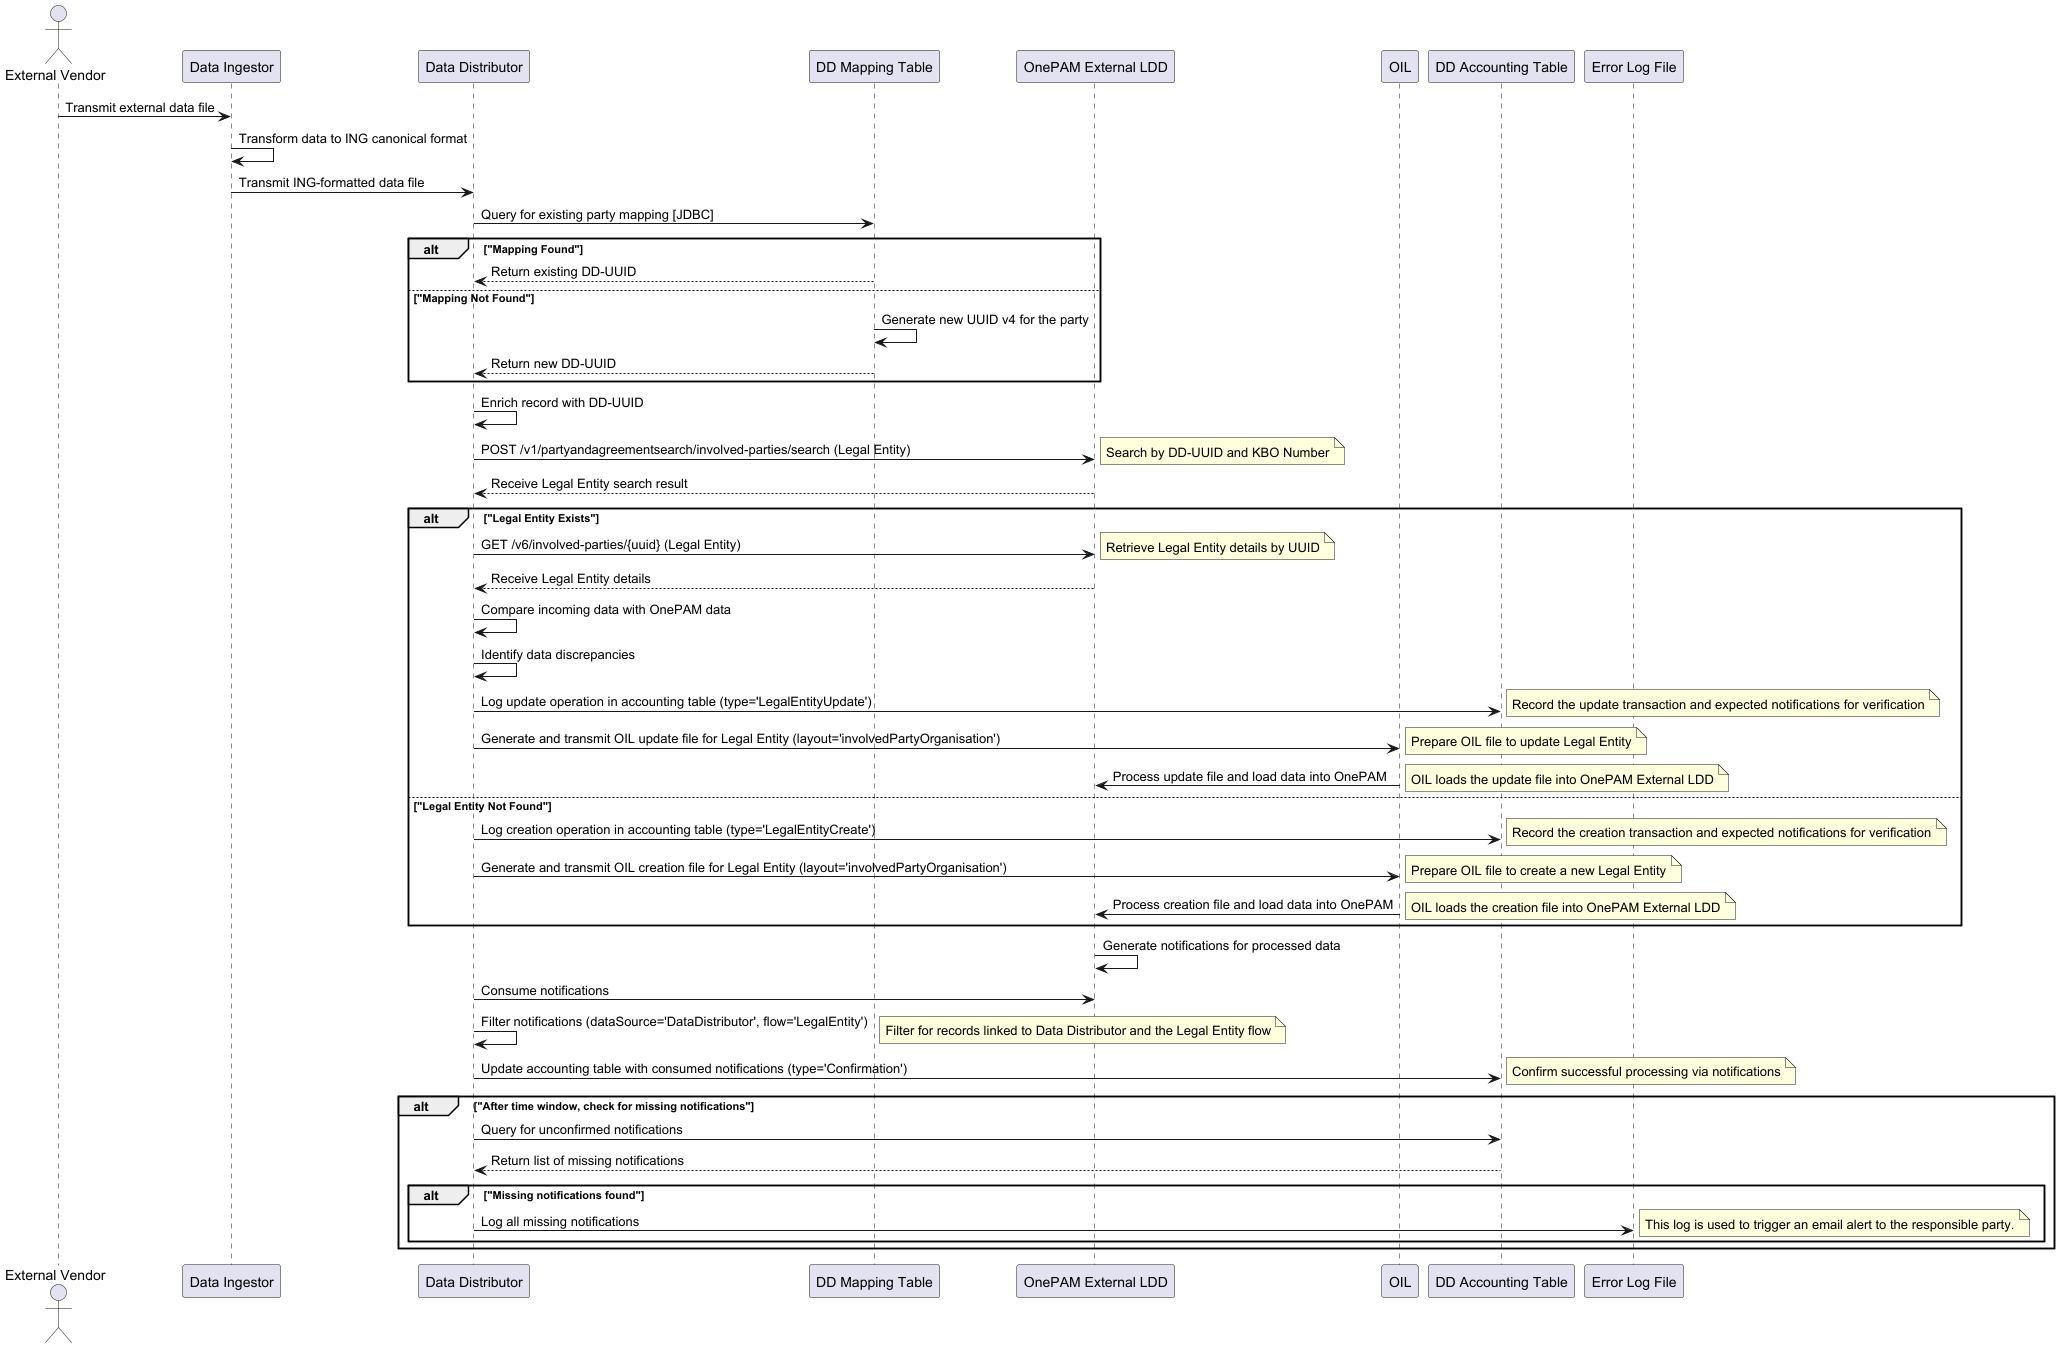

The diagram above was rendered by PlantUML. Its source (embedded in the PNG):
@startuml

actor "External Vendor" as ExternalVendor

participant "Data Ingestor" as DataIngestor
participant "Data Distributor" as DataDistributor
participant "DD Mapping Table" as DDMappingTable
participant "OnePAM External LDD" as OnePAMExternalLDD
participant "OIL" as OIL
participant "DD Accounting Table" as DDAccountingTable

ExternalVendor -> DataIngestor: Transmit external data file
DataIngestor -> DataIngestor: Transform data to ING canonical format
DataIngestor -> DataDistributor: Transmit ING-formatted data file

DataDistributor -> DDMappingTable: Query for existing party mapping [JDBC]
alt "Mapping Found"
    DDMappingTable --> DataDistributor: Return existing DD-UUID
else "Mapping Not Found"
    DDMappingTable -> DDMappingTable: Generate new UUID v4 for the party
    DDMappingTable --> DataDistributor: Return new DD-UUID
end
DataDistributor -> DataDistributor: Enrich record with DD-UUID
DataDistributor -> OnePAMExternalLDD: POST /v1/partyandagreementsearch/involved-parties/search (Legal Entity)
  note right: Search by DD-UUID and KBO Number
OnePAMExternalLDD --> DataDistributor: Receive Legal Entity search result
alt "Legal Entity Exists"
    DataDistributor -> OnePAMExternalLDD: GET /v6/involved-parties/{uuid} (Legal Entity)
      note right: Retrieve Legal Entity details by UUID
    OnePAMExternalLDD --> DataDistributor: Receive Legal Entity details
    DataDistributor -> DataDistributor: Compare incoming data with OnePAM data
    DataDistributor -> DataDistributor: Identify data discrepancies
    DataDistributor -> DDAccountingTable: Log update operation in accounting table (type='LegalEntityUpdate')
      note right: Record the update transaction and expected notifications for verification
    DataDistributor -> OIL: Generate and transmit OIL update file for Legal Entity (layout='involvedPartyOrganisation')
      note right: Prepare OIL file to update Legal Entity
    OIL -> OnePAMExternalLDD: Process update file and load data into OnePAM
      note right: OIL loads the update file into OnePAM External LDD
else "Legal Entity Not Found"
    DataDistributor -> DDAccountingTable: Log creation operation in accounting table (type='LegalEntityCreate')
      note right: Record the creation transaction and expected notifications for verification
    DataDistributor -> OIL: Generate and transmit OIL creation file for Legal Entity (layout='involvedPartyOrganisation')
      note right: Prepare OIL file to create a new Legal Entity
    OIL -> OnePAMExternalLDD: Process creation file and load data into OnePAM
      note right: OIL loads the creation file into OnePAM External LDD
end

' Notification Consumption and Verification
OnePAMExternalLDD -> OnePAMExternalLDD: Generate notifications for processed data
DataDistributor -> OnePAMExternalLDD: Consume notifications
DataDistributor -> DataDistributor: Filter notifications (dataSource='DataDistributor', flow='LegalEntity')
  note right: Filter for records linked to Data Distributor and the Legal Entity flow
DataDistributor -> DDAccountingTable: Update accounting table with consumed notifications (type='Confirmation')
  note right: Confirm successful processing via notifications

alt "After time window, check for missing notifications"
    DataDistributor -> DDAccountingTable: Query for unconfirmed notifications
    DDAccountingTable --> DataDistributor: Return list of missing notifications
    alt "Missing notifications found"
        participant "Error Log File" as ErrorLogFile
        DataDistributor -> ErrorLogFile: Log all missing notifications
          note right: This log is used to trigger an email alert to the responsible party.
    end
end

@enduml